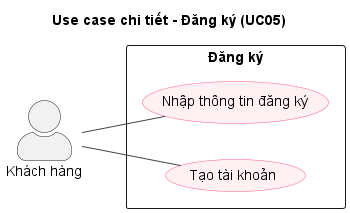

The diagram above was rendered by PlantUML. Its source (embedded in the PNG):
@startuml uc-u05-dangky
left to right direction
skinparam shadowing false
skinparam packageStyle rectangle
skinparam actorStyle awesome
skinparam usecase {
  BackgroundColor #FFF0F3
  BorderColor #FF5E8E
  ArrowColor #444444
}
title Use case chi tiết - Đăng ký (UC05)
actor "Khách hàng" as ACT0
rectangle "Đăng ký" {
  usecase "Nhập thông tin đăng ký" as U0
  usecase "Tạo tài khoản" as U1
}
ACT0 -- U0
ACT0 -- U1
@enduml